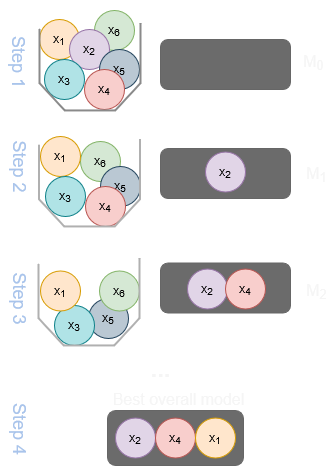

The diagram above was exported from draw.io. Its source (the exported page's mxGraphModel, read from the mxfile embedded in the PNG):
<mxGraphModel dx="1036" dy="-283" grid="1" gridSize="10" guides="1" tooltips="1" connect="1" arrows="1" fold="1" page="1" pageScale="1" pageWidth="1169" pageHeight="827" background="none" math="0" shadow="0">
  <root>
    <mxCell id="0" />
    <mxCell id="1" parent="0" />
    <mxCell id="iQ6WaXL4LnIxTMt40-Sx-84" value="" style="rounded=1;whiteSpace=wrap;html=1;fillColor=#6B6B6B;strokeColor=#666666;fontColor=#333333;" parent="1" vertex="1">
      <mxGeometry x="160" y="1104.5" width="130" height="50" as="geometry" />
    </mxCell>
    <mxCell id="iQ6WaXL4LnIxTMt40-Sx-66" value="x&lt;sub&gt;5&lt;/sub&gt;" style="ellipse;whiteSpace=wrap;html=1;aspect=fixed;fillColor=#bac8d3;strokeColor=#23445d;" parent="1" vertex="1">
      <mxGeometry x="88" y="1140" width="40" height="40" as="geometry" />
    </mxCell>
    <mxCell id="iQ6WaXL4LnIxTMt40-Sx-10" value="x&lt;sub&gt;6&lt;/sub&gt;" style="ellipse;whiteSpace=wrap;html=1;aspect=fixed;fillColor=#d5e8d4;strokeColor=#82b366;" parent="1" vertex="1">
      <mxGeometry x="94" y="852" width="40" height="40" as="geometry" />
    </mxCell>
    <mxCell id="iQ6WaXL4LnIxTMt40-Sx-1" value="x&lt;sub&gt;1&lt;/sub&gt;" style="ellipse;whiteSpace=wrap;html=1;aspect=fixed;fillColor=#ffe6cc;strokeColor=#D79B00;" parent="1" vertex="1">
      <mxGeometry x="39" y="861" width="40" height="40" as="geometry" />
    </mxCell>
    <mxCell id="iQ6WaXL4LnIxTMt40-Sx-2" value="x&lt;sub&gt;2&lt;/sub&gt;" style="ellipse;whiteSpace=wrap;html=1;aspect=fixed;fillColor=#e1d5e7;strokeColor=#9673a6;" parent="1" vertex="1">
      <mxGeometry x="69" y="871" width="40" height="40" as="geometry" />
    </mxCell>
    <mxCell id="iQ6WaXL4LnIxTMt40-Sx-3" value="x&lt;sub&gt;3&lt;/sub&gt;" style="ellipse;whiteSpace=wrap;html=1;aspect=fixed;fillColor=#b0e3e6;strokeColor=#0e8088;" parent="1" vertex="1">
      <mxGeometry x="44" y="901" width="40" height="40" as="geometry" />
    </mxCell>
    <mxCell id="iQ6WaXL4LnIxTMt40-Sx-8" value="x&lt;sub&gt;5&lt;/sub&gt;" style="ellipse;whiteSpace=wrap;html=1;aspect=fixed;fillColor=#bac8d3;strokeColor=#23445d;" parent="1" vertex="1">
      <mxGeometry x="99" y="891" width="40" height="40" as="geometry" />
    </mxCell>
    <mxCell id="iQ6WaXL4LnIxTMt40-Sx-6" value="x&lt;sub&gt;4&lt;/sub&gt;" style="ellipse;whiteSpace=wrap;html=1;aspect=fixed;fillColor=#f8cecc;strokeColor=#b85450;" parent="1" vertex="1">
      <mxGeometry x="84" y="911" width="40" height="40" as="geometry" />
    </mxCell>
    <mxCell id="iQ6WaXL4LnIxTMt40-Sx-11" value="" style="verticalLabelPosition=bottom;verticalAlign=top;html=1;shape=mxgraph.basic.polygon;polyCoords=[[1,0.2],[1,0.2],[1,0.25],[1,0.75],[0.75,1],[0.25,1],[0,0.75],[0,0.25]];polyline=1;fillColor=none;strokeWidth=2;strokeColor=light-dark(#8a8a8a, #ededed);" parent="1" vertex="1">
      <mxGeometry x="39" y="843" width="101" height="109" as="geometry" />
    </mxCell>
    <mxCell id="iQ6WaXL4LnIxTMt40-Sx-21" value="x&lt;sub&gt;6&lt;/sub&gt;" style="ellipse;whiteSpace=wrap;html=1;aspect=fixed;fillColor=#d5e8d4;strokeColor=#82b366;" parent="1" vertex="1">
      <mxGeometry x="80" y="983" width="40" height="40" as="geometry" />
    </mxCell>
    <mxCell id="iQ6WaXL4LnIxTMt40-Sx-22" value="x&lt;sub&gt;1&lt;/sub&gt;" style="ellipse;whiteSpace=wrap;html=1;aspect=fixed;fillColor=#ffe6cc;strokeColor=#D79B00;" parent="1" vertex="1">
      <mxGeometry x="40" y="978" width="40" height="40" as="geometry" />
    </mxCell>
    <mxCell id="iQ6WaXL4LnIxTMt40-Sx-24" value="x&lt;sub&gt;3&lt;/sub&gt;" style="ellipse;whiteSpace=wrap;html=1;aspect=fixed;fillColor=#b0e3e6;strokeColor=#0e8088;" parent="1" vertex="1">
      <mxGeometry x="45" y="1018" width="40" height="40" as="geometry" />
    </mxCell>
    <mxCell id="iQ6WaXL4LnIxTMt40-Sx-25" value="x&lt;sub&gt;5&lt;/sub&gt;" style="ellipse;whiteSpace=wrap;html=1;aspect=fixed;fillColor=#bac8d3;strokeColor=#23445d;" parent="1" vertex="1">
      <mxGeometry x="100" y="1008" width="40" height="40" as="geometry" />
    </mxCell>
    <mxCell id="iQ6WaXL4LnIxTMt40-Sx-26" value="x&lt;sub&gt;4&lt;/sub&gt;" style="ellipse;whiteSpace=wrap;html=1;aspect=fixed;fillColor=#f8cecc;strokeColor=#b85450;" parent="1" vertex="1">
      <mxGeometry x="85" y="1028" width="40" height="40" as="geometry" />
    </mxCell>
    <mxCell id="iQ6WaXL4LnIxTMt40-Sx-27" value="" style="verticalLabelPosition=bottom;verticalAlign=top;html=1;shape=mxgraph.basic.polygon;polyCoords=[[1,0.2],[1,0.2],[1,0.25],[1,0.75],[0.75,1],[0.25,1],[0,0.75],[0,0.25]];polyline=1;fillColor=none;strokeWidth=2;strokeColor=#B0B0B0;" parent="1" vertex="1">
      <mxGeometry x="38.5" y="959" width="101" height="109" as="geometry" />
    </mxCell>
    <mxCell id="iQ6WaXL4LnIxTMt40-Sx-28" value="" style="rounded=1;whiteSpace=wrap;html=1;fillColor=#6B6B6B;strokeColor=#666666;fontColor=#646464;" parent="1" vertex="1">
      <mxGeometry x="160" y="990" width="130" height="50" as="geometry" />
    </mxCell>
    <mxCell id="iQ6WaXL4LnIxTMt40-Sx-23" value="x&lt;sub&gt;2&lt;/sub&gt;" style="ellipse;whiteSpace=wrap;html=1;aspect=fixed;fillColor=#e1d5e7;strokeColor=#9673a6;" parent="1" vertex="1">
      <mxGeometry x="205" y="993.5" width="40" height="40" as="geometry" />
    </mxCell>
    <mxCell id="iQ6WaXL4LnIxTMt40-Sx-51" value="&lt;font style=&quot;font-size: 18px; color: rgb(169, 196, 235);&quot;&gt;Step 2&lt;/font&gt;" style="text;html=1;align=center;verticalAlign=middle;resizable=0;points=[];autosize=1;strokeColor=none;fillColor=none;rotation=90;" parent="1" vertex="1">
      <mxGeometry x="-20" y="988" width="80" height="40" as="geometry" />
    </mxCell>
    <mxCell id="iQ6WaXL4LnIxTMt40-Sx-52" value="&lt;font style=&quot;font-size: 18px; color: rgb(169, 196, 235);&quot;&gt;Step 1&lt;/font&gt;" style="text;html=1;align=center;verticalAlign=middle;resizable=0;points=[];autosize=1;strokeColor=none;fillColor=none;rotation=90;" parent="1" vertex="1">
      <mxGeometry x="-20" y="883.5" width="80" height="40" as="geometry" />
    </mxCell>
    <mxCell id="iQ6WaXL4LnIxTMt40-Sx-53" value="&lt;font style=&quot;font-size: 16px;&quot;&gt;M&lt;sub&gt;0&lt;/sub&gt;&lt;/font&gt;" style="text;html=1;align=center;verticalAlign=middle;resizable=0;points=[];autosize=1;strokeColor=none;fillColor=none;fontColor=#F5F5F5;" parent="1" vertex="1">
      <mxGeometry x="293" y="883.5" width="40" height="40" as="geometry" />
    </mxCell>
    <mxCell id="iQ6WaXL4LnIxTMt40-Sx-54" value="&lt;font style=&quot;font-size: 16px;&quot;&gt;M&lt;sub&gt;1&lt;/sub&gt;&lt;/font&gt;" style="text;html=1;align=center;verticalAlign=middle;resizable=0;points=[];autosize=1;strokeColor=none;fillColor=none;fontColor=#F5F5F5;" parent="1" vertex="1">
      <mxGeometry x="296" y="995.5" width="40" height="40" as="geometry" />
    </mxCell>
    <mxCell id="iQ6WaXL4LnIxTMt40-Sx-63" value="x&lt;sub&gt;6&lt;/sub&gt;" style="ellipse;whiteSpace=wrap;html=1;aspect=fixed;fillColor=#d5e8d4;strokeColor=#82b366;" parent="1" vertex="1">
      <mxGeometry x="99" y="1112.5" width="40" height="40" as="geometry" />
    </mxCell>
    <mxCell id="iQ6WaXL4LnIxTMt40-Sx-65" value="x&lt;sub&gt;3&lt;/sub&gt;" style="ellipse;whiteSpace=wrap;html=1;aspect=fixed;fillColor=#b0e3e6;strokeColor=#0e8088;" parent="1" vertex="1">
      <mxGeometry x="54" y="1147" width="40" height="40" as="geometry" />
    </mxCell>
    <mxCell id="iQ6WaXL4LnIxTMt40-Sx-68" value="" style="verticalLabelPosition=bottom;verticalAlign=top;html=1;shape=mxgraph.basic.polygon;polyCoords=[[1,0.2],[1,0.2],[1,0.25],[1,0.75],[0.75,1],[0.25,1],[0,0.75],[0,0.25]];polyline=1;fillColor=none;strokeWidth=2;strokeColor=#B0B0B0;" parent="1" vertex="1">
      <mxGeometry x="38" y="1078" width="101" height="109" as="geometry" />
    </mxCell>
    <mxCell id="iQ6WaXL4LnIxTMt40-Sx-70" value="x&lt;sub&gt;2&lt;/sub&gt;" style="ellipse;whiteSpace=wrap;html=1;aspect=fixed;fillColor=#e1d5e7;strokeColor=#9673a6;" parent="1" vertex="1">
      <mxGeometry x="187" y="1110.5" width="40" height="40" as="geometry" />
    </mxCell>
    <mxCell id="iQ6WaXL4LnIxTMt40-Sx-71" value="&lt;font style=&quot;font-size: 18px; color: rgb(169, 196, 235);&quot;&gt;Step 3&lt;/font&gt;" style="text;html=1;align=center;verticalAlign=middle;resizable=0;points=[];autosize=1;strokeColor=none;fillColor=none;rotation=90;" parent="1" vertex="1">
      <mxGeometry x="-20" y="1120" width="80" height="40" as="geometry" />
    </mxCell>
    <mxCell id="iQ6WaXL4LnIxTMt40-Sx-72" value="&lt;font style=&quot;font-size: 16px;&quot;&gt;M&lt;sub&gt;2&lt;/sub&gt;&lt;/font&gt;" style="text;html=1;align=center;verticalAlign=middle;resizable=0;points=[];autosize=1;strokeColor=none;fillColor=none;fontColor=#F5F5F5;" parent="1" vertex="1">
      <mxGeometry x="296" y="1112.5" width="40" height="40" as="geometry" />
    </mxCell>
    <mxCell id="iQ6WaXL4LnIxTMt40-Sx-67" value="x&lt;sub&gt;4&lt;/sub&gt;" style="ellipse;whiteSpace=wrap;html=1;aspect=fixed;fillColor=#f8cecc;strokeColor=#b85450;" parent="1" vertex="1">
      <mxGeometry x="225" y="1110.5" width="40" height="40" as="geometry" />
    </mxCell>
    <mxCell id="iQ6WaXL4LnIxTMt40-Sx-64" value="x&lt;sub&gt;1&lt;/sub&gt;" style="ellipse;whiteSpace=wrap;html=1;aspect=fixed;fillColor=#ffe6cc;strokeColor=#D79B00;" parent="1" vertex="1">
      <mxGeometry x="40" y="1112.5" width="40" height="40" as="geometry" />
    </mxCell>
    <mxCell id="iQ6WaXL4LnIxTMt40-Sx-73" value="&lt;font size=&quot;3&quot;&gt;Best overall model&lt;/font&gt;" style="text;html=1;align=center;verticalAlign=middle;resizable=0;points=[];autosize=1;strokeColor=none;fillColor=none;fontColor=#F5F5F5;" parent="1" vertex="1">
      <mxGeometry x="98" y="1226" width="160" height="30" as="geometry" />
    </mxCell>
    <mxCell id="iQ6WaXL4LnIxTMt40-Sx-77" value="&lt;font style=&quot;font-size: 18px; color: rgb(169, 196, 235);&quot;&gt;Step 4&lt;/font&gt;" style="text;html=1;align=center;verticalAlign=middle;resizable=0;points=[];autosize=1;strokeColor=none;fillColor=none;rotation=90;" parent="1" vertex="1">
      <mxGeometry x="-19" y="1250.5" width="80" height="40" as="geometry" />
    </mxCell>
    <mxCell id="iQ6WaXL4LnIxTMt40-Sx-78" value="" style="rounded=1;whiteSpace=wrap;html=1;fillColor=#6B6B6B;strokeColor=#666666;fontColor=#333333;" parent="1" vertex="1">
      <mxGeometry x="107" y="1252" width="136" height="55" as="geometry" />
    </mxCell>
    <mxCell id="iQ6WaXL4LnIxTMt40-Sx-79" value="x&lt;sub&gt;2&lt;/sub&gt;" style="ellipse;whiteSpace=wrap;html=1;aspect=fixed;fillColor=#e1d5e7;strokeColor=#9673a6;" parent="1" vertex="1">
      <mxGeometry x="115" y="1259.5" width="40" height="40" as="geometry" />
    </mxCell>
    <mxCell id="iQ6WaXL4LnIxTMt40-Sx-80" value="x&lt;sub&gt;4&lt;/sub&gt;" style="ellipse;whiteSpace=wrap;html=1;aspect=fixed;fillColor=#f8cecc;strokeColor=#b85450;" parent="1" vertex="1">
      <mxGeometry x="155" y="1259.5" width="40" height="40" as="geometry" />
    </mxCell>
    <mxCell id="iQ6WaXL4LnIxTMt40-Sx-81" value="x&lt;sub&gt;1&lt;/sub&gt;" style="ellipse;whiteSpace=wrap;html=1;aspect=fixed;fillColor=#ffe6cc;strokeColor=#D79B00;" parent="1" vertex="1">
      <mxGeometry x="195" y="1259.5" width="40" height="40" as="geometry" />
    </mxCell>
    <mxCell id="iQ6WaXL4LnIxTMt40-Sx-82" value="&lt;font style=&quot;font-size: 24px;&quot;&gt;&lt;b&gt;...&lt;/b&gt;&lt;/font&gt;" style="text;html=1;align=center;verticalAlign=middle;resizable=0;points=[];autosize=1;strokeColor=none;fillColor=none;fontColor=#F5F5F5;" parent="1" vertex="1">
      <mxGeometry x="140" y="1190" width="40" height="40" as="geometry" />
    </mxCell>
    <mxCell id="iQ6WaXL4LnIxTMt40-Sx-83" value="" style="rounded=1;whiteSpace=wrap;html=1;fillColor=#6B6B6B;strokeColor=#666666;fontColor=#646464;" parent="1" vertex="1">
      <mxGeometry x="160" y="881" width="130" height="50" as="geometry" />
    </mxCell>
  </root>
</mxGraphModel>